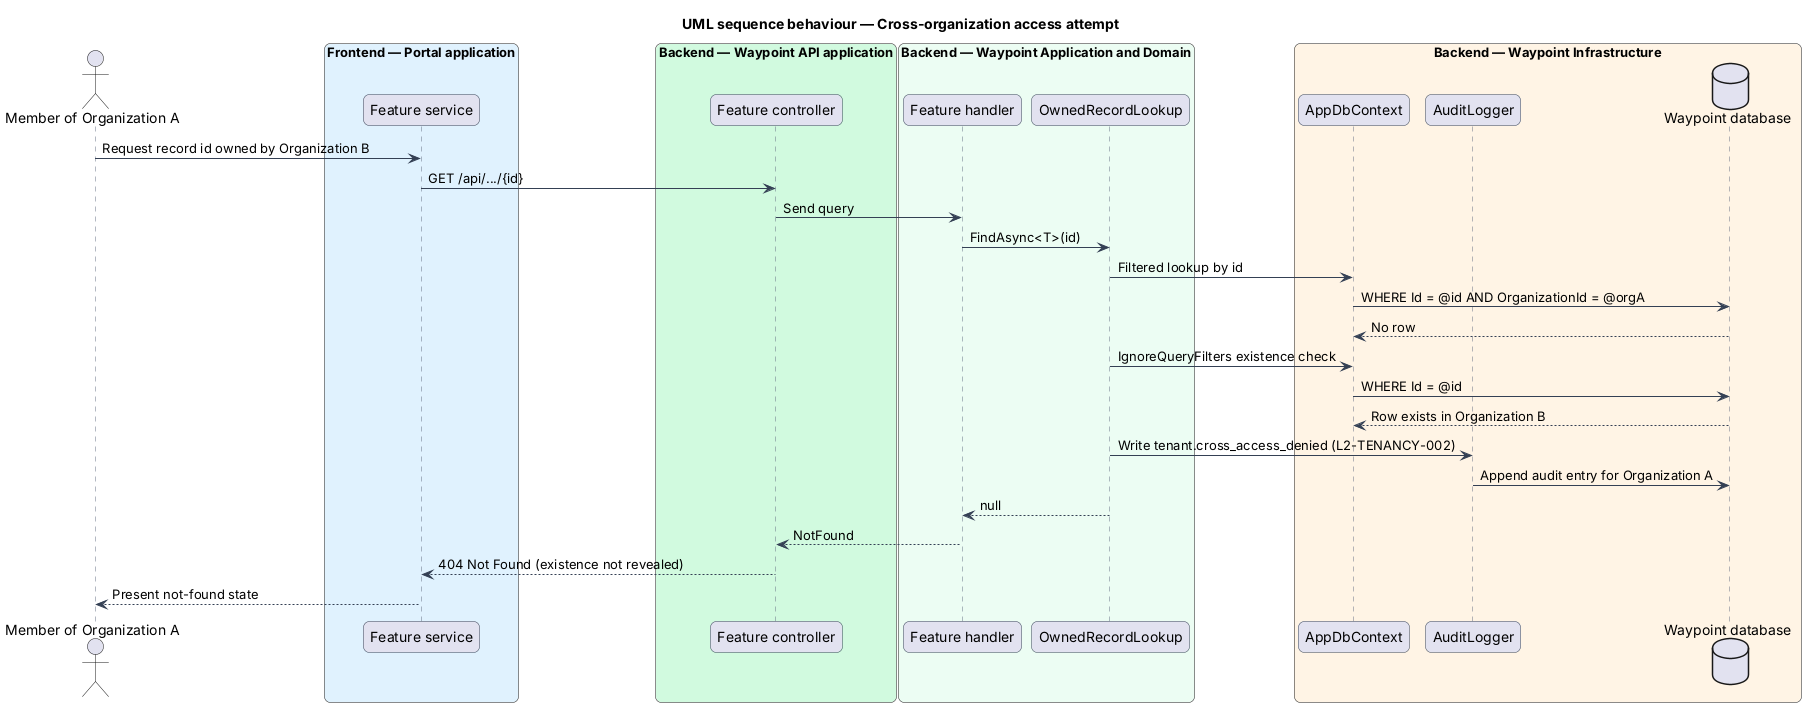

The diagram above was rendered by PlantUML. Its source (embedded in the PNG):
@startuml
title UML sequence behaviour — Cross-organization access attempt
skinparam backgroundColor #FFFFFF
skinparam shadowing false
skinparam roundcorner 12
skinparam defaultFontName Arial
skinparam ArrowColor #344054
skinparam sequence {
  ParticipantBorderColor #344054
  LifeLineBorderColor #667085
}


actor "Member of Organization A" as actor
box "Frontend — Portal application" #E0F2FE
  participant "Feature service" as client
end box
box "Backend — Waypoint API application" #D1FADF
  participant "Feature controller" as ctrl
end box
box "Backend — Waypoint Application and Domain" #ECFDF3
  participant "Feature handler" as handler
  participant "OwnedRecordLookup" as lookup
end box
box "Backend — Waypoint Infrastructure" #FFF4E5
  participant "AppDbContext" as ctx
  participant "AuditLogger" as audit
  database "Waypoint database" as db
end box
actor -> client : Request record id owned by Organization B
client -> ctrl : GET /api/.../{id}
ctrl -> handler : Send query
handler -> lookup : FindAsync<T>(id)
lookup -> ctx : Filtered lookup by id
ctx -> db : WHERE Id = @id AND OrganizationId = @orgA
db --> ctx : No row
lookup -> ctx : IgnoreQueryFilters existence check
ctx -> db : WHERE Id = @id
db --> ctx : Row exists in Organization B
lookup -> audit : Write tenant.cross_access_denied (L2-TENANCY-002)
audit -> db : Append audit entry for Organization A
lookup --> handler : null
handler --> ctrl : NotFound
ctrl --> client : 404 Not Found (existence not revealed)
client --> actor : Present not-found state

@enduml